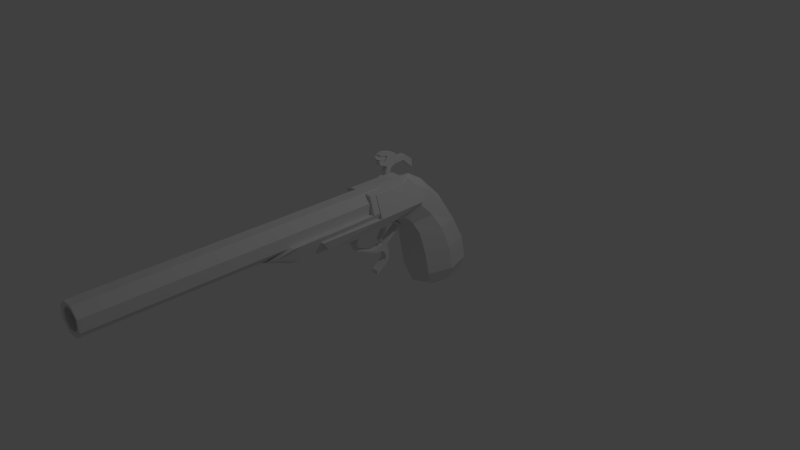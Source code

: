 # Source: Pistol.blend  (saved by Blender 2.69.0; exported with 4.5.12 LTS)
import bpy
from mathutils import Matrix  # noqa: F401  (used for matrix-valued properties, if any)

bpy.ops.wm.read_factory_settings(use_empty=True)
scene = bpy.context.scene
scene.name = 'Scene'

# ---- collections
col_collection_1 = bpy.data.collections.new('Collection 1'); scene.collection.children.link(col_collection_1)

# ---- world
world_world = bpy.data.worlds.new('World'); scene.world = world_world
world_world.color = (0.05088, 0.05088, 0.05088)
world_world.use_sun_shadow = False
world_world.sun_shadow_jitter_overblur = 0.0
world_world.cycles.sampling_method = 'MANUAL'
world_world.cycles.sample_map_resolution = 256

# ---- cameras
cam_camera = bpy.data.cameras.new('Camera')
cam_camera.clip_end = 100.0
cam_camera.lens = 35.0
cam_camera.sensor_width = 32.0
cam_camera.sensor_height = 18.0
cam_camera.ortho_scale = 7.314
cam_camera.dof.focus_distance = 0.0
cam_camera.dof.aperture_fstop = 128.0

# ---- lights
light_lamp = bpy.data.lights.new('Lamp', 'POINT')
light_lamp.transmission_factor = 0.0
light_lamp.cutoff_distance = 30.0
light_lamp.energy = 100.0
light_lamp.shadow_buffer_clip_start = 1.001
light_lamp.shadow_soft_size = 0.1
light_lamp.shadow_maximum_resolution = 0.006
light_lamp.use_absolute_resolution = True
light_lamp.cycles.use_multiple_importance_sampling = False

# ---- meshes
me_circle_001 = bpy.data.meshes.new('Circle.001')
me_circle_001.from_pydata([(-0.9691, 0.6279, 0.0), (-1.192, 0.494, 0.0), (-1.284, 0.1706, 0.0), (-1.192, -0.1528, 0.0), (-0.9691, -0.2868, 0.0), (-0.7463, -0.1528, 0.0), (-0.654, 0.1706, 0.0), (-0.7463, 0.494, 0.0), (-0.9691, 0.546, -0.1533), (-1.152, 0.4361, -0.1533), (-1.228, 0.1706, -0.1533), (-1.152, -0.09488, -0.1533), (-0.9691, -0.2048, -0.1533), (-0.7862, -0.09488, -0.1533), (-0.7105, 0.1706, -0.1533), (-0.7862, 0.4361, -0.1533), (-0.9691, 0.3268, -0.2694), (-1.045, 0.2811, -0.2694), (-1.077, 0.1706, -0.2694), (-1.045, 0.06011, -0.2694), (-0.9691, 0.01435, -0.2694), (-0.893, 0.06011, -0.2694), (-0.8615, 0.1706, -0.2694), (-0.893, 0.2811, -0.2694), (-0.9716, 0.574, 0.3065), (-1.194, 0.44, 0.3065), (-1.287, 0.1166, 0.3065), (-1.194, -0.2068, 0.3065), (-0.9716, -0.3407, 0.3065), (-0.7488, -0.2068, 0.3065), (-0.6565, 0.1166, 0.3065), (-0.7488, 0.44, 0.3065), (-0.9722, 0.4215, 0.6047), (-1.173, 0.3007, 0.6047), (-1.257, 0.008854, 0.6047), (-1.173, -0.2829, 0.6047), (-0.9722, -0.4038, 0.6047), (-0.7711, -0.2829, 0.6047), (-0.6879, 0.008854, 0.6047), (-0.7711, 0.3007, 0.6047), (-0.9745, 0.2358, 0.8901), (-1.15, 0.1328, 0.8667), (-1.223, -0.1159, 0.8102), (-1.15, -0.3645, 0.7536), (-0.9745, -0.4675, 0.7302), (-0.7988, -0.3645, 0.7536), (-0.726, -0.1159, 0.8102), (-0.7988, 0.1328, 0.8667), (-0.9745, -0.06884, 1.198), (-1.15, -0.1335, 1.138), (-1.223, -0.2897, 0.9924), (-1.15, -0.4459, 0.8467), (-0.9745, -0.5105, 0.7864), (-0.7988, -0.4459, 0.8467), (-0.7261, -0.2897, 0.9924), (-0.7988, -0.1335, 1.138), (-0.9745, -0.2765, 1.327), (-1.15, -0.3192, 1.25), (-1.223, -0.4222, 1.063), (-1.15, -0.5253, 0.8757), (-0.9745, -0.5679, 0.7983), (-0.7988, -0.5253, 0.8757), (-0.7261, -0.4222, 1.063), (-0.7988, -0.3192, 1.25), (-0.9745, -0.5191, 1.327), (-1.145, -0.5336, 1.315), (-1.216, -0.5684, 1.104), (-1.15, -0.6032, 0.8935), (-0.9745, -0.6176, 0.8063), (-0.7988, -0.6032, 0.8935), (-0.7332, -0.5684, 1.104), (-0.8037, -0.5336, 1.315), (-0.9745, -1.022, 1.33), (-1.145, -1.025, 1.318), (-1.216, -1.032, 1.104), (-1.15, -1.04, 0.8908), (-0.9745, -1.043, 0.8024), (-0.7988, -1.04, 0.8908), (-0.7332, -1.032, 1.104), (-0.8037, -1.025, 1.318), (-1.223, -1.564, 1.104), (-1.15, -1.572, 0.8908), (-0.9745, -1.575, 0.8024), (-0.7988, -1.572, 0.8908), (-0.7261, -1.564, 1.104), (-1.223, -2.049, 1.104), (-1.15, -2.056, 0.8908), (-0.9745, -2.059, 0.8024), (-0.7988, -2.056, 0.8908), (-0.7261, -2.049, 1.104), (-1.223, -2.163, 1.1), (-1.15, -2.359, 1.016), (-0.9745, -2.441, 0.9483), (-0.7988, -2.359, 1.016), (-0.7261, -2.163, 1.1), (-1.02, -4.462, 1.042), (-1.02, -0.9174, 1.042), (-0.8995, -0.7985, 1.333), (-0.8995, -4.467, 1.333), (-0.7994, -0.9227, 1.233), (-0.7994, -4.467, 1.233), (-0.7994, -0.9227, 1.091), (-0.7994, -4.467, 1.091), (-0.8995, -0.9227, 0.9913), (-0.8995, -4.467, 0.9913), (-1.041, -0.9227, 0.9913), (-1.041, -4.467, 0.9913), (-1.141, -0.9227, 1.091), (-1.141, -4.467, 1.091), (-1.141, -0.9227, 1.233), (-1.141, -4.467, 1.233), (-1.041, -0.7985, 1.333), (-1.041, -4.467, 1.333), (-1.091, -0.9174, 1.112), (-1.091, -4.462, 1.112), (-1.091, -0.9174, 1.212), (-1.091, -4.462, 1.212), (-1.02, -0.9174, 1.283), (-1.02, -4.462, 1.283), (-0.9203, -0.9174, 1.283), (-0.9203, -4.462, 1.283), (-0.8498, -0.9174, 1.212), (-0.8498, -4.462, 1.212), (-0.8498, -0.9174, 1.112), (-0.8498, -4.462, 1.112), (-0.9203, -0.9174, 1.042), (-0.9203, -4.462, 1.042), (-0.6979, -0.2795, 1.051), (-0.793, -0.3687, 1.311), (-0.793, -0.9401, 1.31), (-0.6979, -0.941, 1.039), (-0.7143, -1.781, 1.036), (-0.7602, -1.662, 0.8896), (-0.7602, -1.233, 0.8891), (-0.7602, -0.8442, 0.8947), (-1.252, -0.2795, 1.051), (-1.157, -0.3687, 1.311), (-1.157, -0.9401, 1.31), (-1.252, -0.941, 1.039), (-1.236, -1.781, 1.036), (-1.19, -1.662, 0.8896), (-1.19, -1.233, 0.8891), (-1.19, -0.8442, 0.8947), (-1.191, -0.3586, 1.181), (-1.191, -0.3861, 1.247), (-1.191, -0.4523, 1.275), (-1.191, -0.5186, 1.247), (-1.191, -0.546, 1.181), (-1.191, -0.5186, 1.115), (-1.191, -0.4523, 1.087), (-1.191, -0.3861, 1.115), (-1.191, -0.2476, 1.451), (-1.191, -0.2751, 1.517), (-1.191, -0.3413, 1.544), (-1.191, -0.4076, 1.517), (-1.191, -0.435, 1.451), (-1.191, -0.4076, 1.384), (-1.191, -0.3413, 1.357), (-1.191, -0.2751, 1.384), (-1.189, -0.456, 1.576), (-1.189, -0.5223, 1.549), (-1.193, -0.5364, 1.492), (-1.193, -0.509, 1.426), (-1.185, -0.1233, 1.46), (-1.185, -0.1508, 1.394), (-1.187, -0.01249, 1.373), (-1.187, -0.007639, 1.265), (-1.262, -0.3578, 1.181), (-1.262, -0.3852, 1.248), (-1.262, -0.4515, 1.275), (-1.262, -0.5177, 1.248), (-1.262, -0.5452, 1.181), (-1.262, -0.5177, 1.115), (-1.262, -0.4515, 1.088), (-1.262, -0.3852, 1.115), (-1.262, -0.2468, 1.451), (-1.262, -0.2742, 1.517), (-1.262, -0.3405, 1.545), (-1.262, -0.4067, 1.517), (-1.262, -0.4341, 1.451), (-1.262, -0.4067, 1.385), (-1.262, -0.3405, 1.357), (-1.262, -0.2742, 1.385), (-1.26, -0.4552, 1.577), (-1.26, -0.5214, 1.549), (-1.265, -0.5356, 1.492), (-1.265, -0.5081, 1.426), (-1.256, -0.1225, 1.46), (-1.256, -0.1499, 1.394), (-1.258, -0.01164, 1.373), (-1.258, -0.006784, 1.265), (-1.124, -0.8698, 1.174), (-1.269, -0.8698, 1.174), (-1.124, -0.7225, 1.174), (-1.269, -0.7225, 1.174), (-1.124, -0.9458, 1.208), (-1.269, -0.9442, 1.208), (-1.25, -0.4969, 1.478), (-1.25, -0.4426, 1.457), (-1.124, -0.9889, 1.275), (-1.269, -0.9889, 1.275), (-1.192, -0.4426, 1.457), (-1.192, -0.4969, 1.478), (-1.25, -0.4759, 1.532), (-1.25, -0.4216, 1.511), (-1.192, -0.4216, 1.511), (-1.192, -0.4759, 1.532), (-1.244, -0.5675, 1.515), (-1.198, -0.5675, 1.515), (-1.244, -0.5523, 1.543), (-1.198, -0.5523, 1.543), (-1.238, -0.5803, 1.527), (-1.204, -0.5803, 1.527), (-1.238, -0.5722, 1.542), (-1.204, -0.5722, 1.542), (-0.9313, -0.4941, 0.7241), (-0.9313, -0.5888, 0.8033), (-0.9313, -1.02, 0.8154), (-0.9313, -1.1, 0.7827), (-0.9313, -1.132, 0.7035), (-0.9313, -1.1, 0.6244), (-0.9313, -0.8825, 0.5271), (-0.9313, -0.7272, 0.5498), (-1.016, -0.4931, 0.7246), (-1.016, -0.5878, 0.8037), (-1.016, -1.019, 0.8159), (-1.016, -1.099, 0.7831), (-1.016, -1.131, 0.704), (-1.016, -1.099, 0.6248), (-1.016, -0.8815, 0.5275), (-1.016, -0.7261, 0.5502), (-0.9313, -0.4429, 0.7282), (-0.9313, -0.551, 0.8186), (-0.9313, -1.044, 0.8325), (-0.9313, -1.134, 0.7951), (-0.9313, -1.172, 0.7047), (-0.9313, -1.134, 0.6143), (-0.9313, -0.8864, 0.5032), (-0.9313, -0.6806, 0.5335), (-1.016, -0.4418, 0.7287), (-1.016, -0.5499, 0.8191), (-1.016, -1.043, 0.833), (-1.016, -1.133, 0.7955), (-1.016, -1.171, 0.7052), (-1.016, -1.133, 0.6148), (-1.016, -0.8852, 0.5037), (-1.016, -0.6794, 0.534), (-0.9313, -0.8874, 0.4969), (-0.9313, -0.6626, 0.507), (-1.016, -0.8861, 0.4972), (-1.016, -0.6613, 0.5072), (-0.929, -0.7474, 0.4783), (-0.929, -0.649, 0.4667), (-1.014, -0.7469, 0.4785), (-1.014, -0.6485, 0.467), (-0.9291, -0.7248, 0.4631), (-0.9291, -0.6422, 0.4263), (-1.014, -0.7244, 0.4632), (-1.014, -0.6418, 0.4264), (-0.9293, -0.6868, 0.388), (-0.9293, -0.646, 0.3371), (-1.014, -0.6864, 0.388), (-1.014, -0.6456, 0.3371), (-0.9295, -0.7041, 0.3407), (-0.9295, -0.6878, 0.2897), (-1.015, -0.704, 0.3406), (-1.015, -0.6877, 0.2897), (-0.9296, -0.7678, 0.289), (-0.9296, -0.7516, 0.2381), (-1.015, -0.7677, 0.2889), (-1.015, -0.7514, 0.238), (-0.9298, -0.8398, 0.2422), (-0.9298, -0.8371, 0.1913), (-1.015, -0.8397, 0.2422), (-1.015, -0.8371, 0.1913), (-0.9413, -0.7744, 0.8126), (-0.9413, -0.7061, 0.831), (-1.002, -0.7741, 0.8129), (-1.002, -0.7059, 0.8313), (-0.9414, -0.7554, 0.8086), (-0.9414, -0.6909, 0.806), (-1.002, -0.7552, 0.8087), (-1.002, -0.6907, 0.8062), (-0.9415, -0.7104, 0.7689), (-0.9415, -0.6698, 0.7459), (-1.002, -0.7101, 0.769), (-1.002, -0.6696, 0.746), (-0.9417, -0.7093, 0.7329), (-0.9417, -0.6851, 0.7035), (-1.002, -0.7092, 0.7329), (-1.002, -0.6849, 0.7035), (-0.9418, -0.7379, 0.6818), (-0.9418, -0.7136, 0.6524), (-1.002, -0.7377, 0.6818), (-1.002, -0.7135, 0.6524), (-0.9419, -0.7731, 0.6318), (-0.9419, -0.7579, 0.5988), (-1.003, -0.7731, 0.6318), (-1.003, -0.7579, 0.5988)], [], [(7, 15, 8, 0), (6, 14, 15, 7), (5, 13, 14, 6), (4, 12, 13, 5), (3, 11, 12, 4), (2, 10, 11, 3), (1, 9, 10, 2), (0, 8, 9, 1), (15, 23, 16, 8), (14, 22, 23, 15), (13, 21, 22, 14), (12, 20, 21, 13), (11, 19, 20, 12), (10, 18, 19, 11), (9, 17, 18, 10), (8, 16, 17, 9), (17, 16, 23, 22, 21, 20, 19, 18), (0, 24, 31, 7), (7, 31, 30, 6), (6, 30, 29, 5), (5, 29, 28, 4), (4, 28, 27, 3), (3, 27, 26, 2), (2, 26, 25, 1), (1, 25, 24, 0), (24, 32, 39, 31), (31, 39, 38, 30), (30, 38, 37, 29), (29, 37, 36, 28), (28, 36, 35, 27), (27, 35, 34, 26), (26, 34, 33, 25), (25, 33, 32, 24), (32, 40, 47, 39), (39, 47, 46, 38), (38, 46, 45, 37), (37, 45, 44, 36), (36, 44, 43, 35), (35, 43, 42, 34), (34, 42, 41, 33), (33, 41, 40, 32), (40, 48, 55, 47), (47, 55, 54, 46), (46, 54, 53, 45), (45, 53, 52, 44), (44, 52, 51, 43), (43, 51, 50, 42), (42, 50, 49, 41), (41, 49, 48, 40), (48, 56, 63, 55), (55, 63, 62, 54), (54, 62, 61, 53), (53, 61, 60, 52), (52, 60, 59, 51), (51, 59, 58, 50), (50, 58, 57, 49), (49, 57, 56, 48), (56, 64, 71, 63), (63, 71, 70, 62), (62, 70, 69, 61), (61, 69, 68, 60), (60, 68, 67, 59), (59, 67, 66, 58), (58, 66, 65, 57), (57, 65, 64, 56), (64, 72, 79, 71), (71, 79, 78, 70), (70, 78, 77, 69), (69, 77, 76, 68), (68, 76, 75, 67), (67, 75, 74, 66), (66, 74, 73, 65), (65, 73, 72, 64), (78, 84, 83, 77), (77, 83, 82, 76), (76, 82, 81, 75), (75, 81, 80, 74), (84, 89, 88, 83), (83, 88, 87, 82), (82, 87, 86, 81), (81, 86, 85, 80), (89, 94, 93, 88), (88, 93, 92, 87), (87, 92, 91, 86), (86, 91, 90, 85), (84, 78, 74, 80, 85, 89), (94, 89, 85, 90), (91, 92, 93, 94, 90), (73, 74, 78, 79, 72), (125, 96, 95, 126), (97, 98, 100, 99), (121, 123, 124, 122), (99, 100, 102, 101), (119, 121, 122, 120), (101, 102, 104, 103), (117, 119, 120, 118), (103, 104, 106, 105), (115, 117, 118, 116), (105, 106, 108, 107), (96, 125, 123, 121, 119, 117, 115, 113), (113, 115, 116, 114), (107, 108, 110, 109), (96, 113, 114, 95), (111, 112, 98, 97), (109, 110, 112, 111), (123, 125, 126, 124), (97, 99, 101, 103, 105, 107, 109, 111), (114, 116, 110, 108), (106, 108, 114, 95), (104, 106, 95, 126), (102, 104, 126, 124), (100, 102, 124, 122), (120, 122, 100, 98), (118, 120, 98, 112), (116, 118, 112, 110), (134, 127, 135, 142), (133, 134, 142, 141), (132, 133, 141, 140), (131, 132, 140, 139), (130, 131, 139, 138), (129, 130, 138, 137), (128, 129, 137, 136), (127, 128, 136, 135), (131, 132, 133, 134, 130), (139, 140, 141, 142, 138), (138, 135, 142), (130, 134, 127), (128, 129, 130, 127), (137, 136, 135, 138), (153, 159, 160, 154), (155, 161, 162, 156), (158, 164, 163, 151), (164, 166, 165, 163), (177, 178, 184, 183), (179, 180, 186, 185), (182, 175, 187, 188), (188, 187, 189, 190), (154, 160, 184, 178), (153, 152, 176, 177), (163, 165, 189, 187), (160, 159, 183, 184), (143, 150, 174, 167), (165, 166, 190, 189), (145, 156, 180, 169), (149, 148, 172, 173), (164, 158, 182, 188), (147, 146, 170, 171), (158, 157, 181, 182), (156, 162, 186, 180), (145, 144, 168, 169), (155, 156, 180, 179), (162, 161, 185, 186), (153, 154, 178, 177), (159, 153, 177, 183), (152, 151, 175, 176), (166, 164, 188, 190), (144, 157, 181, 168), (150, 149, 173, 174), (151, 163, 187, 175), (148, 147, 171, 172), (158, 151, 175, 182), (146, 145, 169, 170), (157, 156, 180, 181), (161, 155, 179, 185), (144, 143, 167, 168), (155, 154, 178, 179), (169, 180, 181, 168), (145, 156, 157, 144), (177, 176, 175, 182, 181, 180, 179, 178), (153, 152, 151, 158, 157, 156, 155, 154), (144, 145, 146, 147, 148, 149, 150, 143), (169, 168, 167, 174, 173, 172, 171, 170), (192, 191, 193, 194), (196, 195, 191, 192), (200, 199, 195, 196), (203, 204, 198, 197), (204, 205, 201, 198), (205, 206, 202, 201), (197, 202, 208, 207), (197, 198, 201, 202), (206, 205, 204, 203), (207, 208, 212, 211), (206, 203, 209, 210), (202, 206, 210, 208), (203, 197, 207, 209), (214, 213, 211, 212), (210, 209, 213, 214), (208, 210, 214, 212), (209, 207, 211, 213), (215, 222, 230, 223), (221, 220, 228, 229), (219, 218, 226, 227), (217, 216, 224, 225), (222, 221, 229, 230), (220, 219, 227, 228), (218, 217, 225, 226), (216, 215, 223, 224), (231, 238, 246, 239), (237, 236, 244, 245), (235, 234, 242, 243), (233, 232, 240, 241), (237, 245, 249, 247), (236, 235, 243, 244), (234, 233, 241, 242), (232, 231, 239, 240), (217, 233, 234, 218), (218, 234, 235, 219), (219, 235, 236, 220), (220, 236, 237, 221), (221, 237, 238, 222), (216, 224, 223, 231, 232), (216, 232, 233, 217), (225, 226, 242, 241), (226, 227, 243, 242), (227, 228, 244, 243), (228, 229, 245, 244), (229, 230, 246, 245), (230, 223, 239, 246), (224, 223, 239, 240), (224, 225, 241, 240), (216, 215, 231, 232), (215, 222, 238, 231), (247, 249, 253, 251), (246, 238, 248, 250), (245, 246, 250, 249), (238, 237, 247, 248), (251, 253, 257, 255), (250, 248, 252, 254), (249, 250, 254, 253), (248, 247, 251, 252), (255, 257, 261, 259), (254, 252, 256, 258), (253, 254, 258, 257), (252, 251, 255, 256), (259, 261, 265, 263), (258, 256, 260, 262), (257, 258, 262, 261), (256, 255, 259, 260), (263, 265, 269, 267), (262, 260, 264, 266), (261, 262, 266, 265), (260, 259, 263, 264), (267, 269, 273, 271), (266, 264, 268, 270), (265, 266, 270, 269), (264, 263, 267, 268), (272, 271, 273, 274), (270, 268, 272, 274), (269, 270, 274, 273), (268, 267, 271, 272), (275, 277, 281, 279), (279, 281, 285, 283), (278, 276, 280, 282), (277, 278, 282, 281), (276, 275, 279, 280), (283, 285, 289, 287), (282, 280, 284, 286), (281, 282, 286, 285), (280, 279, 283, 284), (287, 289, 293, 291), (286, 284, 288, 290), (285, 286, 290, 289), (284, 283, 287, 288), (291, 293, 297, 295), (290, 288, 292, 294), (289, 290, 294, 293), (288, 287, 291, 292), (296, 295, 297, 298), (294, 292, 296, 298), (293, 294, 298, 297), (292, 291, 295, 296)])
me_circle_001.use_remesh_preserve_volume = False
me_circle_001.use_remesh_preserve_attributes = False
me_circle_001.use_mirror_vertex_groups = False
me_circle_001.update()

# ---- objects
ob_circle_001 = bpy.data.objects.new('Circle.001', me_circle_001)
ob_lamp = bpy.data.objects.new('Lamp', light_lamp)
ob_camera = bpy.data.objects.new('Camera', cam_camera)

# ---- transforms, parenting, visibility, modifiers, constraints
ob_circle_001.location = (1.575, 0.3237, -0.02763)
ob_circle_001.lineart.crease_threshold = 0.0
ob_lamp.location = (4.076, 1.005, 5.904)
ob_lamp.rotation_euler = (0.6503, 0.05522, 1.866)
ob_lamp.lock_rotations_4d = False
ob_lamp.empty_display_type = 'ARROWS'
ob_lamp.color = (0.0, 0.0, 0.0, 0.0)
ob_lamp.lineart.crease_threshold = 0.0
ob_camera.location = (7.481, -6.508, 5.344)
ob_camera.rotation_euler = (1.109, 0.01082, 0.8149)
ob_camera.lock_rotations_4d = False
ob_camera.empty_display_type = 'ARROWS'
ob_camera.color = (0.0, 0.0, 0.0, 0.0)
ob_camera.display_type = 'WIRE'
ob_camera.lineart.crease_threshold = 0.0

# ---- collection membership
col_collection_1.objects.link(ob_circle_001)
col_collection_1.objects.link(ob_lamp)
col_collection_1.objects.link(ob_camera)

# ---- scene / render settings (as saved in the file)
scene.camera = ob_camera
scene.frame_start = 1; scene.frame_end = 250; scene.frame_set(1)
scene.render.engine = 'BLENDER_EEVEE_NEXT'
scene.render.image_settings.compression = 90
scene.render.resolution_percentage = 50
scene.render.dither_intensity = 0.0
scene.cycles.use_denoising = False
scene.cycles.samples = 10
scene.cycles.sampling_pattern = 'TABULATED_SOBOL'
scene.cycles.light_sampling_threshold = 0.0
scene.cycles.use_adaptive_sampling = False
scene.cycles.use_light_tree = False
scene.cycles.blur_glossy = 0.0
scene.cycles.volume_bounces = 1
scene.cycles.pixel_filter_type = 'GAUSSIAN'
scene.cycles.sample_clamp_indirect = 0.0
scene.view_settings.view_transform = 'Standard'
bpy.context.view_layer.update()
